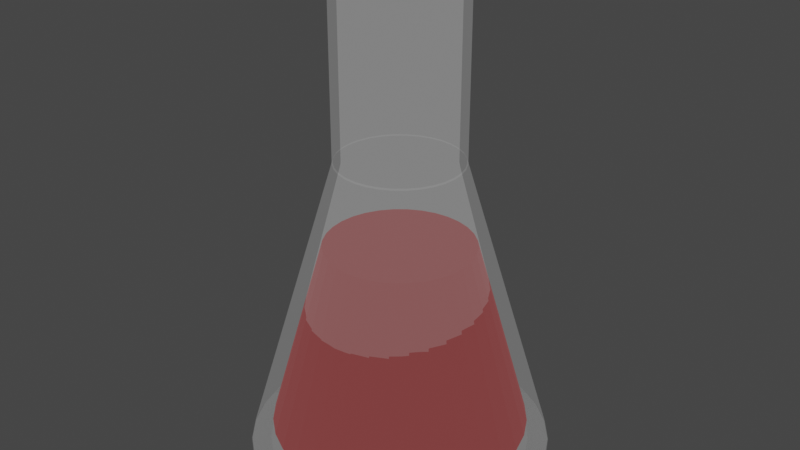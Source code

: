 # Source: blood.blend  (saved by Blender 3.4.6; exported with 4.5.12 LTS)
import bpy
from mathutils import Matrix  # noqa: F401  (used for matrix-valued properties, if any)

bpy.ops.wm.read_factory_settings(use_empty=True)
scene = bpy.context.scene
scene.name = 'Scene'

# ---- collections
col_collection = bpy.data.collections.new('Collection'); scene.collection.children.link(col_collection)

# ---- materials (node trees are filled in below, after node groups)
mat_material_001 = bpy.data.materials.new('Material.001')
mat_material_001.surface_render_method = 'BLENDED'
mat_material_001.blend_method = 'BLEND'
mat_material_001.use_transparent_shadow = False
mat_material_002 = bpy.data.materials.new('Material.002')
mat_material_002.use_transparent_shadow = False

# ---- material node trees
mat_material_001.use_nodes = True; mat_material_001.node_tree.nodes.clear()
_N = mat_material_001.node_tree.nodes; _L = mat_material_001.node_tree.links
n0 = _N.new('ShaderNodeBsdfPrincipled'); n0.name = 'Principled BSDF'; n0.location = (10, 300)
n0.distribution = 'GGX'
n0.subsurface_method = 'RANDOM_WALK_SKIN'
n0.inputs[0].default_value = (0.0, 0.0, 0.0, 1.0)
n0.inputs[2].default_value = 0.0
n0.inputs[3].default_value = 1.45
n0.inputs[4].default_value = 0.03937
n0.inputs[13].default_value = 0.0
n0.inputs[20].default_value = 0.0
n0.inputs[28].default_value = 1.0
n1 = _N.new('ShaderNodeOutputMaterial'); n1.name = 'Material Output'; n1.location = (300, 300)
_L.new(n0.outputs[0], n1.inputs[0])
n1.is_active_output = True
mat_material_002.use_nodes = True; mat_material_002.node_tree.nodes.clear()
_N = mat_material_002.node_tree.nodes; _L = mat_material_002.node_tree.links
n0 = _N.new('ShaderNodeBsdfPrincipled'); n0.name = 'Principled BSDF'; n0.location = (10, 300)
n0.distribution = 'GGX'
n0.subsurface_method = 'RANDOM_WALK_SKIN'
n0.inputs[0].default_value = (0.0, 0.0, 0.0, 1.0)
n0.inputs[3].default_value = 1.45
n0.inputs[27].default_value = (0.1473, 0.0, 0.0, 1.0)
n0.inputs[28].default_value = 1.0
n1 = _N.new('ShaderNodeOutputMaterial'); n1.name = 'Material Output'; n1.location = (300, 300)
_L.new(n0.outputs[0], n1.inputs[0])
n1.is_active_output = True

# ---- world
world_world = bpy.data.worlds.new('World'); scene.world = world_world
world_world.use_nodes = True; world_world.node_tree.nodes.clear()
_N = world_world.node_tree.nodes; _L = world_world.node_tree.links
n0 = _N.new('ShaderNodeOutputWorld'); n0.name = 'World Output'; n0.location = (300, 300)
n1 = _N.new('ShaderNodeBackground'); n1.name = 'Background'; n1.location = (10, 300)
n1.inputs[0].default_value = (0.05088, 0.05088, 0.05088, 1.0)
_L.new(n1.outputs[0], n0.inputs[0])
n0.is_active_output = True
world_world.color = (0.05088, 0.05088, 0.05088)
world_world.use_sun_shadow = False
world_world.sun_shadow_jitter_overblur = 0.0

# ---- meshes
me_cylinder = bpy.data.meshes.new('Cylinder')
me_cylinder.from_pydata([(0.0, 1.0, -1.0), (2.335e-09, 0.41, 0.9928), (0.1951, 0.9808, -1.0), (0.07998, 0.4021, 0.9928), (0.3827, 0.9239, -1.0), (0.1569, 0.3787, 0.9928), (0.5556, 0.8315, -1.0), (0.2278, 0.3409, 0.9928), (0.7071, 0.7071, -1.0), (0.2899, 0.2899, 0.9928), (0.8315, 0.5556, -1.0), (0.3409, 0.2278, 0.9928), (0.9239, 0.3827, -1.0), (0.3787, 0.1569, 0.9928), (0.9808, 0.1951, -1.0), (0.4021, 0.07998, 0.9928), (1.0, 0.0, -1.0), (0.41, 9.342e-09, 0.9928), (0.9808, -0.1951, -1.0), (0.4021, -0.07998, 0.9928), (0.9239, -0.3827, -1.0), (0.3787, -0.1569, 0.9928), (0.8315, -0.5556, -1.0), (0.3409, -0.2278, 0.9928), (0.7071, -0.7071, -1.0), (0.2899, -0.2899, 0.9928), (0.5556, -0.8315, -1.0), (0.2278, -0.3409, 0.9928), (0.3827, -0.9239, -1.0), (0.1569, -0.3787, 0.9928), (0.1951, -0.9808, -1.0), (0.07998, -0.4021, 0.9928), (0.0, -1.0, -1.0), (2.335e-09, -0.41, 0.9928), (-0.1951, -0.9808, -1.0), (-0.07998, -0.4021, 0.9928), (-0.3827, -0.9239, -1.0), (-0.1569, -0.3787, 0.9928), (-0.5556, -0.8315, -1.0), (-0.2278, -0.3409, 0.9928), (-0.7071, -0.7071, -1.0), (-0.2899, -0.2899, 0.9928), (-0.8315, -0.5556, -1.0), (-0.3409, -0.2278, 0.9928), (-0.9239, -0.3827, -1.0), (-0.3787, -0.1569, 0.9928), (-0.9808, -0.1951, -1.0), (-0.4021, -0.07998, 0.9928), (-1.0, 0.0, -1.0), (-0.41, 9.342e-09, 0.9928), (-0.9808, 0.1951, -1.0), (-0.4021, 0.07998, 0.9928), (-0.9239, 0.3827, -1.0), (-0.3787, 0.1569, 0.9928), (-0.8315, 0.5556, -1.0), (-0.3409, 0.2278, 0.9928), (-0.7071, 0.7071, -1.0), (-0.2899, 0.2899, 0.9928), (-0.5556, 0.8315, -1.0), (-0.2278, 0.3409, 0.9928), (-0.3827, 0.9239, -1.0), (-0.1569, 0.3787, 0.9928), (-0.1951, 0.9808, -1.0), (-0.07998, 0.4021, 0.9928), (1.577e-09, 0.8643, -1.0), (0.1697, 0.8476, -1.0), (0.06956, 0.3497, 0.9827), (2.982e-09, 0.3566, 0.9827), (0.3328, 0.7981, -1.0), (0.1365, 0.3294, 0.9827), (0.4832, 0.7177, -1.0), (0.1981, 0.2965, 0.9827), (0.615, 0.6095, -1.0), (0.2521, 0.2521, 0.9827), (0.7232, 0.4777, -1.0), (0.2965, 0.1981, 0.9827), (0.8036, 0.3274, -1.0), (0.3294, 0.1365, 0.9827), (0.853, 0.1642, -1.0), (0.3497, 0.06956, 0.9827), (0.8698, -0.005469, -1.0), (0.3566, 9.441e-09, 0.9827), (0.853, -0.1752, -1.0), (0.3497, -0.06956, 0.9827), (0.8036, -0.3383, -1.0), (0.3294, -0.1365, 0.9827), (0.7232, -0.4887, -1.0), (0.2965, -0.1981, 0.9827), (0.615, -0.6205, -1.0), (0.2521, -0.2521, 0.9827), (0.4832, -0.7286, -1.0), (0.1981, -0.2965, 0.9827), (0.3328, -0.809, -1.0), (0.1365, -0.3294, 0.9827), (0.1697, -0.8585, -1.0), (0.06956, -0.3497, 0.9827), (1.577e-09, -0.8752, -1.0), (2.982e-09, -0.3566, 0.9827), (-0.1697, -0.8585, -1.0), (-0.06956, -0.3497, 0.9827), (-0.3328, -0.809, -1.0), (-0.1365, -0.3294, 0.9827), (-0.4832, -0.7286, -1.0), (-0.1981, -0.2965, 0.9827), (-0.615, -0.6205, -1.0), (-0.2521, -0.2521, 0.9827), (-0.7232, -0.4887, -1.0), (-0.2965, -0.1981, 0.9827), (-0.8036, -0.3383, -1.0), (-0.3294, -0.1365, 0.9827), (-0.853, -0.1752, -1.0), (-0.3497, -0.06956, 0.9827), (-0.8698, -0.005469, -1.0), (-0.3566, 9.441e-09, 0.9827), (-0.853, 0.1642, -1.0), (-0.3497, 0.06956, 0.9827), (-0.8036, 0.3274, -1.0), (-0.3294, 0.1365, 0.9827), (-0.7232, 0.4777, -1.0), (-0.2965, 0.1981, 0.9827), (-0.615, 0.6095, -1.0), (-0.2521, 0.2521, 0.9827), (-0.4832, 0.7177, -1.0), (-0.1981, 0.2965, 0.9827), (-0.3328, 0.7981, -1.0), (-0.1365, 0.3294, 0.9827), (-0.1697, 0.8476, -1.0), (-0.06956, 0.3497, 0.9827), (8.148e-10, 1.004, -1.004), (0.1958, 0.9846, -1.004), (0.07912, 0.3977, 1.004), (-6.854e-09, 0.4055, 1.004), (0.3842, 0.9274, -1.004), (0.1552, 0.3747, 1.004), (0.5577, 0.8347, -1.004), (0.2253, 0.3372, 1.004), (0.7098, 0.7098, -1.004), (0.2868, 0.2868, 1.004), (0.8347, 0.5577, -1.004), (0.3372, 0.2253, 1.004), (0.9274, 0.3842, -1.004), (0.3747, 0.1552, 1.004), (0.9846, 0.1958, -1.004), (0.3977, 0.07912, 1.004), (1.004, 2.003e-09, -1.004), (0.4055, 6.513e-09, 1.004), (0.9846, -0.1958, -1.004), (0.3977, -0.07912, 1.004), (0.9274, -0.3842, -1.004), (0.3747, -0.1552, 1.004), (0.8347, -0.5577, -1.004), (0.3372, -0.2253, 1.004), (0.7098, -0.7098, -1.004), (0.2868, -0.2868, 1.004), (0.5577, -0.8347, -1.004), (0.2253, -0.3372, 1.004), (0.3842, -0.9274, -1.004), (0.1552, -0.3747, 1.004), (0.1958, -0.9846, -1.004), (0.07912, -0.3977, 1.004), (8.148e-10, -1.004, -1.004), (-6.854e-09, -0.4055, 1.004), (-0.1958, -0.9846, -1.004), (-0.07912, -0.3977, 1.004), (-0.3842, -0.9274, -1.004), (-0.1552, -0.3747, 1.004), (-0.5577, -0.8347, -1.004), (-0.2253, -0.3372, 1.004), (-0.7098, -0.7098, -1.004), (-0.2868, -0.2868, 1.004), (-0.8347, -0.5577, -1.004), (-0.3372, -0.2253, 1.004), (-0.9274, -0.3842, -1.004), (-0.3747, -0.1552, 1.004), (-0.9846, -0.1958, -1.004), (-0.3977, -0.07912, 1.004), (-1.004, 2.003e-09, -1.004), (-0.4055, 6.513e-09, 1.004), (-0.9846, 0.1958, -1.004), (-0.3977, 0.07912, 1.004), (-0.9274, 0.3842, -1.004), (-0.3747, 0.1552, 1.004), (-0.8347, 0.5577, -1.004), (-0.3372, 0.2253, 1.004), (-0.7098, 0.7098, -1.004), (-0.2868, 0.2868, 1.004), (-0.5577, 0.8347, -1.004), (-0.2253, 0.3372, 1.004), (-0.3842, 0.9274, -1.004), (-0.1552, 0.3747, 1.004), (-0.1958, 0.9846, -1.004), (-0.07912, 0.3977, 1.004), (0.07998, 0.4021, 2.135), (2.335e-09, 0.41, 2.135), (-0.3409, 0.2278, 2.135), (-0.2965, 0.1981, 2.125), (0.1569, 0.3787, 2.135), (2.982e-09, 0.3566, 2.125), (0.2278, 0.3409, 2.135), (0.06956, 0.3497, 2.125), (0.2899, 0.2899, 2.135), (-0.1569, -0.3787, 2.135), (-0.1365, -0.3294, 2.125), (0.3409, 0.2278, 2.135), (0.3787, 0.1569, 2.135), (0.4021, 0.07998, 2.135), (0.41, 9.342e-09, 2.135), (0.4021, -0.07998, 2.135), (0.3497, -0.06956, 2.125), (0.3787, -0.1569, 2.135), (0.3409, -0.2278, 2.135), (-0.3787, 0.1569, 2.135), (-0.3294, 0.1365, 2.125), (0.2899, -0.2899, 2.135), (-0.07998, -0.4021, 2.135), (-0.06956, -0.3497, 2.125), (0.2278, -0.3409, 2.135), (0.1569, -0.3787, 2.135), (0.3566, 9.441e-09, 2.125), (0.07998, -0.4021, 2.135), (2.335e-09, -0.41, 2.135), (-0.4021, 0.07998, 2.135), (-0.3497, 0.06956, 2.125), (2.982e-09, -0.3566, 2.125), (-0.2278, -0.3409, 2.135), (-0.2899, -0.2899, 2.135), (0.3294, 0.1365, 2.125), (-0.3409, -0.2278, 2.135), (0.3497, 0.06956, 2.125), (-0.3787, -0.1569, 2.135), (-0.4021, -0.07998, 2.135), (-0.41, 9.342e-09, 2.135), (-0.3497, -0.06956, 2.125), (-0.3566, 9.441e-09, 2.125), (-0.2899, 0.2899, 2.135), (0.1365, -0.3294, 2.125), (-0.2278, 0.3409, 2.135), (0.06956, -0.3497, 2.125), (-0.1569, 0.3787, 2.135), (-0.07998, 0.4021, 2.135), (0.1365, 0.3294, 2.125), (0.1981, 0.2965, 2.125), (0.2521, 0.2521, 2.125), (0.2965, 0.1981, 2.125), (0.3294, -0.1365, 2.125), (0.2965, -0.1981, 2.125), (0.2521, -0.2521, 2.125), (0.1981, -0.2965, 2.125), (-0.1981, -0.2965, 2.125), (-0.2521, -0.2521, 2.125), (-0.2965, -0.1981, 2.125), (-0.3294, -0.1365, 2.125), (-0.2521, 0.2521, 2.125), (-0.1981, 0.2965, 2.125), (-0.1365, 0.3294, 2.125), (-0.06956, 0.3497, 2.125)], [], [(17, 206, 207, 19), (22, 86, 84, 20), (71, 241, 240, 69), (4, 68, 65, 2), (123, 253, 252, 121), (56, 120, 118, 54), (51, 221, 211, 53), (38, 102, 100, 36), (20, 84, 82, 18), (105, 249, 248, 103), (33, 220, 214, 35), (87, 245, 244, 85), (54, 118, 116, 52), (2, 65, 64, 0), (15, 205, 206, 17), (36, 100, 98, 34), (18, 82, 80, 16), (69, 240, 199, 66), (121, 252, 195, 119), (52, 116, 114, 50), (49, 231, 221, 51), (34, 98, 96, 32), (16, 80, 78, 14), (103, 248, 202, 101), (31, 219, 220, 33), (50, 114, 112, 48), (85, 244, 208, 83), (32, 96, 94, 30), (14, 78, 76, 12), (13, 204, 205, 15), (119, 195, 212, 117), (48, 112, 110, 46), (0, 2, 4, 6, 8, 10, 12, 14, 16, 18, 20, 22, 24, 26, 28, 30, 32, 34, 36, 38, 40, 42, 44, 46, 48, 50, 52, 54, 56, 58, 60, 62), (64, 67, 66, 65), (65, 66, 69, 68), (68, 69, 71, 70), (70, 71, 73, 72), (72, 73, 75, 74), (74, 75, 77, 76), (76, 77, 79, 78), (78, 79, 81, 80), (80, 81, 83, 82), (82, 83, 85, 84), (84, 85, 87, 86), (86, 87, 89, 88), (88, 89, 91, 90), (90, 91, 93, 92), (92, 93, 95, 94), (94, 95, 97, 96), (96, 97, 99, 98), (98, 99, 101, 100), (100, 101, 103, 102), (102, 103, 105, 104), (104, 105, 107, 106), (106, 107, 109, 108), (108, 109, 111, 110), (110, 111, 113, 112), (112, 113, 115, 114), (114, 115, 117, 116), (116, 117, 119, 118), (118, 119, 121, 120), (120, 121, 123, 122), (122, 123, 125, 124), (124, 125, 127, 126), (126, 127, 67, 64), (40, 104, 102, 38), (47, 230, 231, 49), (58, 122, 120, 56), (66, 199, 197, 67), (6, 70, 68, 4), (101, 202, 215, 99), (24, 88, 86, 22), (29, 217, 219, 31), (42, 106, 104, 40), (83, 208, 218, 81), (60, 124, 122, 58), (11, 203, 204, 13), (8, 72, 70, 6), (63, 239, 193, 1), (26, 90, 88, 24), (117, 212, 222, 115), (44, 108, 106, 42), (45, 229, 230, 47), (62, 126, 124, 60), (99, 215, 223, 97), (10, 74, 72, 8), (27, 216, 217, 29), (28, 92, 90, 26), (81, 218, 228, 79), (46, 110, 108, 44), (9, 200, 203, 11), (0, 64, 126, 62), (61, 238, 239, 63), (12, 76, 74, 10), (115, 222, 233, 113), (30, 94, 92, 28), (43, 227, 229, 45), (128, 131, 130, 129), (129, 130, 133, 132), (132, 133, 135, 134), (134, 135, 137, 136), (136, 137, 139, 138), (138, 139, 141, 140), (140, 141, 143, 142), (142, 143, 145, 144), (144, 145, 147, 146), (146, 147, 149, 148), (148, 149, 151, 150), (150, 151, 153, 152), (152, 153, 155, 154), (154, 155, 157, 156), (156, 157, 159, 158), (158, 159, 161, 160), (160, 161, 163, 162), (162, 163, 165, 164), (164, 165, 167, 166), (166, 167, 169, 168), (168, 169, 171, 170), (170, 171, 173, 172), (172, 173, 175, 174), (174, 175, 177, 176), (176, 177, 179, 178), (178, 179, 181, 180), (180, 181, 183, 182), (182, 183, 185, 184), (184, 185, 187, 186), (186, 187, 189, 188), (188, 189, 191, 190), (190, 191, 131, 128), (192, 199, 240, 196), (194, 195, 252, 234), (201, 202, 248, 224), (207, 208, 244, 209), (211, 212, 195, 194), (193, 197, 199, 192), (214, 215, 202, 201), (206, 218, 208, 207), (221, 222, 212, 211), (220, 223, 215, 214), (205, 228, 218, 206), (231, 233, 222, 221), (219, 237, 223, 220), (204, 226, 228, 205), (230, 232, 233, 231), (217, 235, 237, 219), (209, 244, 245, 210), (224, 248, 249, 225), (234, 252, 253, 236), (196, 240, 241, 198), (210, 245, 246, 213), (225, 249, 250, 227), (236, 253, 254, 238), (198, 241, 242, 200), (213, 246, 247, 216), (227, 250, 251, 229), (238, 254, 255, 239), (200, 242, 243, 203), (216, 247, 235, 217), (229, 251, 232, 230), (239, 255, 197, 193), (203, 243, 226, 204), (89, 246, 245, 87), (35, 214, 201, 37), (107, 250, 249, 105), (1, 193, 192, 3), (53, 211, 194, 55), (125, 254, 253, 123), (73, 242, 241, 71), (19, 207, 209, 21), (91, 247, 246, 89), (37, 201, 224, 39), (109, 251, 250, 107), (55, 194, 234, 57), (127, 255, 254, 125), (3, 192, 196, 5), (75, 243, 242, 73), (21, 209, 210, 23), (93, 235, 247, 91), (39, 224, 225, 41), (111, 232, 251, 109), (57, 234, 236, 59), (67, 197, 255, 127), (5, 196, 198, 7), (77, 226, 243, 75), (23, 210, 213, 25), (95, 237, 235, 93), (41, 225, 227, 43), (113, 233, 232, 111), (59, 236, 238, 61), (7, 198, 200, 9), (79, 228, 226, 77), (25, 213, 216, 27), (97, 223, 237, 95)])
_uv = me_cylinder.uv_layers.new(name='UVMap')
_uv.uv.foreach_set('vector', [0.0, 0.0, 0.0, 0.0, 0.0, 0.0, 0.0, 0.0, 0.9496, 0.1167, 0.9496, 0.1167, 0.9717, 0.1582, 0.9717, 0.1582, 0.9062, 1.0, 0.9062, 1.0, 0.9375, 1.0, 0.9375, 1.0, 0.8418, 0.4717, 0.8418, 0.4717, 0.7968, 0.4854, 0.7968, 0.4854, 0.09375, 1.0, 0.09375, 1.0, 0.125, 1.0, 0.125, 1.0, 0.5803, 0.4197, 0.5803, 0.4197, 0.5504, 0.3833, 0.5504, 0.3833, 0.0, 0.0, 0.0, 0.0, 0.0, 0.0, 0.0, 0.0, 0.6167, 0.05045, 0.6167, 0.05045, 0.6582, 0.02827, 0.6582, 0.02827, 0.9717, 0.1582, 0.9717, 0.1582, 0.9854, 0.2032, 0.9854, 0.2032, 0.375, 1.0, 0.375, 1.0, 0.4062, 1.0, 0.4062, 1.0, 0.0, 0.0, 0.0, 0.0, 0.0, 0.0, 0.0, 0.0, 0.6562, 1.0, 0.6562, 1.0, 0.6875, 1.0, 0.6875, 1.0, 0.5504, 0.3833, 0.5504, 0.3833, 0.5283, 0.3418, 0.5283, 0.3418, 0.7968, 0.4854, 0.7968, 0.4854, 0.75, 0.49, 0.75, 0.49, 0.0, 0.0, 0.0, 0.0, 0.0, 0.0, 0.0, 0.0, 0.6582, 0.02827, 0.6582, 0.02827, 0.7032, 0.01461, 0.7032, 0.01461, 0.9854, 0.2032, 0.9854, 0.2032, 0.99, 0.25, 0.99, 0.25, 0.9375, 1.0, 0.9375, 1.0, 0.9688, 1.0, 0.9688, 1.0, 0.125, 1.0, 0.125, 1.0, 0.1562, 1.0, 0.1562, 1.0, 0.5283, 0.3418, 0.5283, 0.3418, 0.5146, 0.2968, 0.5146, 0.2968, 0.0, 0.0, 0.0, 0.0, 0.0, 0.0, 0.0, 0.0, 0.7032, 0.01461, 0.7032, 0.01461, 0.75, 0.01, 0.75, 0.01, 0.99, 0.25, 0.99, 0.25, 0.9854, 0.2968, 0.9854, 0.2968, 0.4062, 1.0, 0.4062, 1.0, 0.4375, 1.0, 0.4375, 1.0, 0.0, 0.0, 0.0, 0.0, 0.0, 0.0, 0.0, 0.0, 0.5146, 0.2968, 0.5146, 0.2968, 0.51, 0.25, 0.51, 0.25, 0.6875, 1.0, 0.6875, 1.0, 0.7188, 1.0, 0.7188, 1.0, 0.75, 0.01, 0.75, 0.01, 0.7968, 0.01461, 0.7968, 0.01461, 0.9854, 0.2968, 0.9854, 0.2968, 0.9717, 0.3418, 0.9717, 0.3418, 0.0, 0.0, 0.0, 0.0, 0.0, 0.0, 0.0, 0.0, 0.1562, 1.0, 0.1562, 1.0, 0.1875, 1.0, 0.1875, 1.0, 0.51, 0.25, 0.51, 0.25, 0.5146, 0.2032, 0.5146, 0.2032, 0.75, 0.49, 0.7968, 0.4854, 0.8418, 0.4717, 0.8833, 0.4496, 0.9197, 0.4197, 0.9496, 0.3833, 0.9717, 0.3418, 0.9854, 0.2968, 0.99, 0.25, 0.9854, 0.2032, 0.9717, 0.1582, 0.9496, 0.1167, 0.9197, 0.08029, 0.8833, 0.05045, 0.8418, 0.02827, 0.7968, 0.01461, 0.75, 0.01, 0.7032, 0.01461, 0.6582, 0.02827, 0.6167, 0.05045, 0.5803, 0.08029, 0.5504, 0.1167, 0.5283, 0.1582, 0.5146, 0.2032, 0.51, 0.25, 0.5146, 0.2968, 0.5283, 0.3418, 0.5504, 0.3833, 0.5803, 0.4197, 0.6167, 0.4496, 0.6582, 0.4717, 0.7032, 0.4854, 1.0, 0.5, 1.0, 1.0, 0.9688, 1.0, 0.9688, 0.5, 0.9688, 0.5, 0.9688, 1.0, 0.9375, 1.0, 0.9375, 0.5, 0.9375, 0.5, 0.9375, 1.0, 0.9062, 1.0, 0.9062, 0.5, 0.9062, 0.5, 0.9062, 1.0, 0.875, 1.0, 0.875, 0.5, 0.875, 0.5, 0.875, 1.0, 0.8438, 1.0, 0.8438, 0.5, 0.8438, 0.5, 0.8438, 1.0, 0.8125, 1.0, 0.8125, 0.5, 0.8125, 0.5, 0.8125, 1.0, 0.7812, 1.0, 0.7812, 0.5, 0.7812, 0.5, 0.7812, 1.0, 0.75, 1.0, 0.75, 0.5, 0.75, 0.5, 0.75, 1.0, 0.7188, 1.0, 0.7188, 0.5, 0.7188, 0.5, 0.7188, 1.0, 0.6875, 1.0, 0.6875, 0.5, 0.6875, 0.5, 0.6875, 1.0, 0.6562, 1.0, 0.6562, 0.5, 0.6562, 0.5, 0.6562, 1.0, 0.625, 1.0, 0.625, 0.5, 0.625, 0.5, 0.625, 1.0, 0.5938, 1.0, 0.5938, 0.5, 0.5938, 0.5, 0.5938, 1.0, 0.5625, 1.0, 0.5625, 0.5, 0.5625, 0.5, 0.5625, 1.0, 0.5312, 1.0, 0.5312, 0.5, 0.5312, 0.5, 0.5312, 1.0, 0.5, 1.0, 0.5, 0.5, 0.5, 0.5, 0.5, 1.0, 0.4688, 1.0, 0.4688, 0.5, 0.4688, 0.5, 0.4688, 1.0, 0.4375, 1.0, 0.4375, 0.5, 0.4375, 0.5, 0.4375, 1.0, 0.4062, 1.0, 0.4062, 0.5, 0.4062, 0.5, 0.4062, 1.0, 0.375, 1.0, 0.375, 0.5, 0.375, 0.5, 0.375, 1.0, 0.3438, 1.0, 0.3438, 0.5, 0.3438, 0.5, 0.3438, 1.0, 0.3125, 1.0, 0.3125, 0.5, 0.3125, 0.5, 0.3125, 1.0, 0.2812, 1.0, 0.2812, 0.5, 0.2812, 0.5, 0.2812, 1.0, 0.25, 1.0, 0.25, 0.5, 0.25, 0.5, 0.25, 1.0, 0.2188, 1.0, 0.2188, 0.5, 0.2188, 0.5, 0.2188, 1.0, 0.1875, 1.0, 0.1875, 0.5, 0.1875, 0.5, 0.1875, 1.0, 0.1562, 1.0, 0.1562, 0.5, 0.1562, 0.5, 0.1562, 1.0, 0.125, 1.0, 0.125, 0.5, 0.125, 0.5, 0.125, 1.0, 0.09375, 1.0, 0.09375, 0.5, 0.09375, 0.5, 0.09375, 1.0, 0.0625, 1.0, 0.0625, 0.5, 0.0625, 0.5, 0.0625, 1.0, 0.03125, 1.0, 0.03125, 0.5, 0.03125, 0.5, 0.03125, 1.0, 0.0, 1.0, 0.0, 0.5, 0.5803, 0.08029, 0.5803, 0.08029, 0.6167, 0.05045, 0.6167, 0.05045, 0.0, 0.0, 0.0, 0.0, 0.0, 0.0, 0.0, 0.0, 0.6167, 0.4496, 0.6167, 0.4496, 0.5803, 0.4197, 0.5803, 0.4197, 0.9688, 1.0, 0.9688, 1.0, 1.0, 1.0, 1.0, 1.0, 0.8833, 0.4496, 0.8833, 0.4496, 0.8418, 0.4717, 0.8418, 0.4717, 0.4375, 1.0, 0.4375, 1.0, 0.4688, 1.0, 0.4688, 1.0, 0.9197, 0.08029, 0.9197, 0.08029, 0.9496, 0.1167, 0.9496, 0.1167, 0.0, 0.0, 0.0, 0.0, 0.0, 0.0, 0.0, 0.0, 0.5504, 0.1167, 0.5504, 0.1167, 0.5803, 0.08029, 0.5803, 0.08029, 0.7188, 1.0, 0.7188, 1.0, 0.75, 1.0, 0.75, 1.0, 0.6582, 0.4717, 0.6582, 0.4717, 0.6167, 0.4496, 0.6167, 0.4496, 0.0, 0.0, 0.0, 0.0, 0.0, 0.0, 0.0, 0.0, 0.9197, 0.4197, 0.9197, 0.4197, 0.8833, 0.4496, 0.8833, 0.4496, 0.0, 0.0, 0.0, 0.0, 0.0, 0.0, 0.0, 0.0, 0.8833, 0.05045, 0.8833, 0.05045, 0.9197, 0.08029, 0.9197, 0.08029, 0.1875, 1.0, 0.1875, 1.0, 0.2188, 1.0, 0.2188, 1.0, 0.5283, 0.1582, 0.5283, 0.1582, 0.5504, 0.1167, 0.5504, 0.1167, 0.0, 0.0, 0.0, 0.0, 0.0, 0.0, 0.0, 0.0, 0.7032, 0.4854, 0.7032, 0.4854, 0.6582, 0.4717, 0.6582, 0.4717, 0.4688, 1.0, 0.4688, 1.0, 0.5, 1.0, 0.5, 1.0, 0.9496, 0.3833, 0.9496, 0.3833, 0.9197, 0.4197, 0.9197, 0.4197, 0.0, 0.0, 0.0, 0.0, 0.0, 0.0, 0.0, 0.0, 0.8418, 0.02827, 0.8418, 0.02827, 0.8833, 0.05045, 0.8833, 0.05045, 0.75, 1.0, 0.75, 1.0, 0.7812, 1.0, 0.7812, 1.0, 0.5146, 0.2032, 0.5146, 0.2032, 0.5283, 0.1582, 0.5283, 0.1582, 0.0, 0.0, 0.0, 0.0, 0.0, 0.0, 0.0, 0.0, 0.75, 0.49, 0.75, 0.49, 0.7032, 0.4854, 0.7032, 0.4854, 0.0, 0.0, 0.0, 0.0, 0.0, 0.0, 0.0, 0.0, 0.9717, 0.3418, 0.9717, 0.3418, 0.9496, 0.3833, 0.9496, 0.3833, 0.2188, 1.0, 0.2188, 1.0, 0.25, 1.0, 0.25, 1.0, 0.7968, 0.01461, 0.7968, 0.01461, 0.8418, 0.02827, 0.8418, 0.02827, 0.0, 0.0, 0.0, 0.0, 0.0, 0.0, 0.0, 0.0, 1.0, 0.5, 1.0, 1.0, 0.9688, 1.0, 0.9688, 0.5, 0.9688, 0.5, 0.9688, 1.0, 0.9375, 1.0, 0.9375, 0.5, 0.9375, 0.5, 0.9375, 1.0, 0.9062, 1.0, 0.9062, 0.5, 0.9062, 0.5, 0.9062, 1.0, 0.875, 1.0, 0.875, 0.5, 0.875, 0.5, 0.875, 1.0, 0.8438, 1.0, 0.8438, 0.5, 0.8438, 0.5, 0.8438, 1.0, 0.8125, 1.0, 0.8125, 0.5, 0.8125, 0.5, 0.8125, 1.0, 0.7812, 1.0, 0.7812, 0.5, 0.7812, 0.5, 0.7812, 1.0, 0.75, 1.0, 0.75, 0.5, 0.75, 0.5, 0.75, 1.0, 0.7188, 1.0, 0.7188, 0.5, 0.7188, 0.5, 0.7188, 1.0, 0.6875, 1.0, 0.6875, 0.5, 0.6875, 0.5, 0.6875, 1.0, 0.6562, 1.0, 0.6562, 0.5, 0.6562, 0.5, 0.6562, 1.0, 0.625, 1.0, 0.625, 0.5, 0.625, 0.5, 0.625, 1.0, 0.5938, 1.0, 0.5938, 0.5, 0.5938, 0.5, 0.5938, 1.0, 0.5625, 1.0, 0.5625, 0.5, 0.5625, 0.5, 0.5625, 1.0, 0.5312, 1.0, 0.5312, 0.5, 0.5312, 0.5, 0.5312, 1.0, 0.5, 1.0, 0.5, 0.5, 0.5, 0.5, 0.5, 1.0, 0.4688, 1.0, 0.4688, 0.5, 0.4688, 0.5, 0.4688, 1.0, 0.4375, 1.0, 0.4375, 0.5, 0.4375, 0.5, 0.4375, 1.0, 0.4062, 1.0, 0.4062, 0.5, 0.4062, 0.5, 0.4062, 1.0, 0.375, 1.0, 0.375, 0.5, 0.375, 0.5, 0.375, 1.0, 0.3438, 1.0, 0.3438, 0.5, 0.3438, 0.5, 0.3438, 1.0, 0.3125, 1.0, 0.3125, 0.5, 0.3125, 0.5, 0.3125, 1.0, 0.2812, 1.0, 0.2812, 0.5, 0.2812, 0.5, 0.2812, 1.0, 0.25, 1.0, 0.25, 0.5, 0.25, 0.5, 0.25, 1.0, 0.2188, 1.0, 0.2188, 0.5, 0.2188, 0.5, 0.2188, 1.0, 0.1875, 1.0, 0.1875, 0.5, 0.1875, 0.5, 0.1875, 1.0, 0.1562, 1.0, 0.1562, 0.5, 0.1562, 0.5, 0.1562, 1.0, 0.125, 1.0, 0.125, 0.5, 0.125, 0.5, 0.125, 1.0, 0.09375, 1.0, 0.09375, 0.5, 0.09375, 0.5, 0.09375, 1.0, 0.0625, 1.0, 0.0625, 0.5, 0.0625, 0.5, 0.0625, 1.0, 0.03125, 1.0, 0.03125, 0.5, 0.03125, 0.5, 0.03125, 1.0, 0.0, 1.0, 0.0, 0.5, 0.0, 0.0, 0.0, 0.0, 0.0, 0.0, 0.0, 0.0, 0.0, 0.0, 0.0, 0.0, 0.0, 0.0, 0.0, 0.0, 0.0, 0.0, 0.0, 0.0, 0.0, 0.0, 0.0, 0.0, 0.0, 0.0, 0.0, 0.0, 0.0, 0.0, 0.0, 0.0, 0.0, 0.0, 0.0, 0.0, 0.0, 0.0, 0.0, 0.0, 0.0, 0.0, 0.0, 0.0, 0.0, 0.0, 0.0, 0.0, 0.0, 0.0, 0.0, 0.0, 0.0, 0.0, 0.0, 0.0, 0.0, 0.0, 0.0, 0.0, 0.0, 0.0, 0.0, 0.0, 0.0, 0.0, 0.0, 0.0, 0.0, 0.0, 0.0, 0.0, 0.0, 0.0, 0.0, 0.0, 0.0, 0.0, 0.0, 0.0, 0.0, 0.0, 0.0, 0.0, 0.0, 0.0, 0.0, 0.0, 0.0, 0.0, 0.0, 0.0, 0.0, 0.0, 0.0, 0.0, 0.0, 0.0, 0.0, 0.0, 0.0, 0.0, 0.0, 0.0, 0.0, 0.0, 0.0, 0.0, 0.0, 0.0, 0.0, 0.0, 0.0, 0.0, 0.0, 0.0, 0.0, 0.0, 0.0, 0.0, 0.0, 0.0, 0.0, 0.0, 0.0, 0.0, 0.0, 0.0, 0.0, 0.0, 0.0, 0.0, 0.0, 0.0, 0.0, 0.0, 0.0, 0.0, 0.0, 0.0, 0.0, 0.0, 0.0, 0.0, 0.0, 0.0, 0.0, 0.0, 0.0, 0.0, 0.0, 0.0, 0.0, 0.0, 0.0, 0.0, 0.0, 0.0, 0.0, 0.0, 0.0, 0.0, 0.0, 0.0, 0.0, 0.0, 0.0, 0.0, 0.0, 0.0, 0.0, 0.0, 0.0, 0.0, 0.0, 0.0, 0.0, 0.0, 0.0, 0.0, 0.0, 0.0, 0.0, 0.0, 0.0, 0.0, 0.0, 0.0, 0.0, 0.0, 0.0, 0.0, 0.0, 0.0, 0.0, 0.0, 0.0, 0.0, 0.0, 0.0, 0.0, 0.0, 0.0, 0.0, 0.0, 0.0, 0.0, 0.0, 0.0, 0.0, 0.0, 0.0, 0.0, 0.0, 0.0, 0.0, 0.0, 0.0, 0.0, 0.0, 0.0, 0.0, 0.0, 0.0, 0.0, 0.0, 0.0, 0.0, 0.0, 0.0, 0.0, 0.0, 0.0, 0.0, 0.0, 0.0, 0.0, 0.0, 0.0, 0.0, 0.0, 0.0, 0.0, 0.0, 0.0, 0.0, 0.0, 0.0, 0.0, 0.0, 0.0, 0.0, 0.0, 0.0, 0.0, 0.0, 0.625, 1.0, 0.625, 1.0, 0.6562, 1.0, 0.6562, 1.0, 0.0, 0.0, 0.0, 0.0, 0.0, 0.0, 0.0, 0.0, 0.3438, 1.0, 0.3438, 1.0, 0.375, 1.0, 0.375, 1.0, 0.0, 0.0, 0.0, 0.0, 0.0, 0.0, 0.0, 0.0, 0.0, 0.0, 0.0, 0.0, 0.0, 0.0, 0.0, 0.0, 0.0625, 1.0, 0.0625, 1.0, 0.09375, 1.0, 0.09375, 1.0, 0.875, 1.0, 0.875, 1.0, 0.9062, 1.0, 0.9062, 1.0, 0.0, 0.0, 0.0, 0.0, 0.0, 0.0, 0.0, 0.0, 0.5938, 1.0, 0.5938, 1.0, 0.625, 1.0, 0.625, 1.0, 0.0, 0.0, 0.0, 0.0, 0.0, 0.0, 0.0, 0.0, 0.3125, 1.0, 0.3125, 1.0, 0.3438, 1.0, 0.3438, 1.0, 0.0, 0.0, 0.0, 0.0, 0.0, 0.0, 0.0, 0.0, 0.03125, 1.0, 0.03125, 1.0, 0.0625, 1.0, 0.0625, 1.0, 0.0, 0.0, 0.0, 0.0, 0.0, 0.0, 0.0, 0.0, 0.8438, 1.0, 0.8438, 1.0, 0.875, 1.0, 0.875, 1.0, 0.0, 0.0, 0.0, 0.0, 0.0, 0.0, 0.0, 0.0, 0.5625, 1.0, 0.5625, 1.0, 0.5938, 1.0, 0.5938, 1.0, 0.0, 0.0, 0.0, 0.0, 0.0, 0.0, 0.0, 0.0, 0.2812, 1.0, 0.2812, 1.0, 0.3125, 1.0, 0.3125, 1.0, 0.0, 0.0, 0.0, 0.0, 0.0, 0.0, 0.0, 0.0, 0.0, 1.0, 0.0, 1.0, 0.03125, 1.0, 0.03125, 1.0, 0.0, 0.0, 0.0, 0.0, 0.0, 0.0, 0.0, 0.0, 0.8125, 1.0, 0.8125, 1.0, 0.8438, 1.0, 0.8438, 1.0, 0.0, 0.0, 0.0, 0.0, 0.0, 0.0, 0.0, 0.0, 0.5312, 1.0, 0.5312, 1.0, 0.5625, 1.0, 0.5625, 1.0, 0.0, 0.0, 0.0, 0.0, 0.0, 0.0, 0.0, 0.0, 0.25, 1.0, 0.25, 1.0, 0.2812, 1.0, 0.2812, 1.0, 0.0, 0.0, 0.0, 0.0, 0.0, 0.0, 0.0, 0.0, 0.0, 0.0, 0.0, 0.0, 0.0, 0.0, 0.0, 0.0, 0.7812, 1.0, 0.7812, 1.0, 0.8125, 1.0, 0.8125, 1.0, 0.0, 0.0, 0.0, 0.0, 0.0, 0.0, 0.0, 0.0, 0.5, 1.0, 0.5, 1.0, 0.5312, 1.0, 0.5312, 1.0])
me_cylinder.materials.append(mat_material_001)
me_cylinder.update()
me_cylinder_001 = bpy.data.meshes.new('Cylinder.001')
me_cylinder_001.from_pydata([(2.173e-09, 0.8536, -0.8536), (-8.483e-09, 0.4912, 0.4325), (0.1665, 0.8372, -0.8536), (0.09583, 0.4818, 0.4325), (0.3267, 0.7886, -0.8536), (0.188, 0.4538, 0.4325), (0.4742, 0.7097, -0.8536), (0.2729, 0.4084, 0.4325), (0.6036, 0.6036, -0.8536), (0.3474, 0.3474, 0.4325), (0.7097, 0.4742, -0.8536), (0.4084, 0.2729, 0.4325), (0.7886, 0.3267, -0.8536), (0.4538, 0.188, 0.4325), (0.8372, 0.1665, -0.8536), (0.4818, 0.09583, 0.4325), (0.8536, 1.334e-10, -0.8536), (0.4912, 8.321e-10, 0.4325), (0.8372, -0.1665, -0.8536), (0.4818, -0.09583, 0.4325), (0.7886, -0.3267, -0.8536), (0.4538, -0.188, 0.4325), (0.7097, -0.4742, -0.8536), (0.4084, -0.2729, 0.4325), (0.6036, -0.6036, -0.8536), (0.3474, -0.3474, 0.4325), (0.4742, -0.7097, -0.8536), (0.2729, -0.4084, 0.4325), (0.3267, -0.7886, -0.8536), (0.188, -0.4538, 0.4325), (0.1665, -0.8372, -0.8536), (0.09583, -0.4818, 0.4325), (2.173e-09, -0.8536, -0.8536), (-8.483e-09, -0.4912, 0.4325), (-0.1665, -0.8372, -0.8536), (-0.09583, -0.4818, 0.4325), (-0.3267, -0.7886, -0.8536), (-0.188, -0.4538, 0.4325), (-0.4742, -0.7097, -0.8536), (-0.2729, -0.4084, 0.4325), (-0.6036, -0.6036, -0.8536), (-0.3474, -0.3474, 0.4325), (-0.7097, -0.4742, -0.8536), (-0.4084, -0.2729, 0.4325), (-0.7886, -0.3267, -0.8536), (-0.4538, -0.188, 0.4325), (-0.8372, -0.1665, -0.8536), (-0.4818, -0.09583, 0.4325), (-0.8536, 1.334e-10, -0.8536), (-0.4912, 8.321e-10, 0.4325), (-0.8372, 0.1665, -0.8536), (-0.4818, 0.09583, 0.4325), (-0.7886, 0.3267, -0.8536), (-0.4538, 0.188, 0.4325), (-0.7097, 0.4742, -0.8536), (-0.4084, 0.2729, 0.4325), (-0.6036, 0.6036, -0.8536), (-0.3474, 0.3474, 0.4325), (-0.4742, 0.7097, -0.8536), (-0.2729, 0.4084, 0.4325), (-0.3267, 0.7886, -0.8536), (-0.188, 0.4538, 0.4325), (-0.1665, 0.8372, -0.8536), (-0.09583, 0.4818, 0.4325)], [], [(0, 1, 3, 2), (2, 3, 5, 4), (4, 5, 7, 6), (6, 7, 9, 8), (8, 9, 11, 10), (10, 11, 13, 12), (12, 13, 15, 14), (14, 15, 17, 16), (16, 17, 19, 18), (18, 19, 21, 20), (20, 21, 23, 22), (22, 23, 25, 24), (24, 25, 27, 26), (26, 27, 29, 28), (28, 29, 31, 30), (30, 31, 33, 32), (32, 33, 35, 34), (34, 35, 37, 36), (36, 37, 39, 38), (38, 39, 41, 40), (40, 41, 43, 42), (42, 43, 45, 44), (44, 45, 47, 46), (46, 47, 49, 48), (48, 49, 51, 50), (50, 51, 53, 52), (52, 53, 55, 54), (54, 55, 57, 56), (56, 57, 59, 58), (58, 59, 61, 60), (3, 1, 63, 61, 59, 57, 55, 53, 51, 49, 47, 45, 43, 41, 39, 37, 35, 33, 31, 29, 27, 25, 23, 21, 19, 17, 15, 13, 11, 9, 7, 5), (60, 61, 63, 62), (62, 63, 1, 0), (0, 2, 4, 6, 8, 10, 12, 14, 16, 18, 20, 22, 24, 26, 28, 30, 32, 34, 36, 38, 40, 42, 44, 46, 48, 50, 52, 54, 56, 58, 60, 62)])
_uv = me_cylinder_001.uv_layers.new(name='UVMap')
_uv.uv.foreach_set('vector', [1.0, 0.5, 1.0, 1.0, 0.9688, 1.0, 0.9688, 0.5, 0.9688, 0.5, 0.9688, 1.0, 0.9375, 1.0, 0.9375, 0.5, 0.9375, 0.5, 0.9375, 1.0, 0.9062, 1.0, 0.9062, 0.5, 0.9062, 0.5, 0.9062, 1.0, 0.875, 1.0, 0.875, 0.5, 0.875, 0.5, 0.875, 1.0, 0.8438, 1.0, 0.8438, 0.5, 0.8438, 0.5, 0.8438, 1.0, 0.8125, 1.0, 0.8125, 0.5, 0.8125, 0.5, 0.8125, 1.0, 0.7812, 1.0, 0.7812, 0.5, 0.7812, 0.5, 0.7812, 1.0, 0.75, 1.0, 0.75, 0.5, 0.75, 0.5, 0.75, 1.0, 0.7188, 1.0, 0.7188, 0.5, 0.7188, 0.5, 0.7188, 1.0, 0.6875, 1.0, 0.6875, 0.5, 0.6875, 0.5, 0.6875, 1.0, 0.6562, 1.0, 0.6562, 0.5, 0.6562, 0.5, 0.6562, 1.0, 0.625, 1.0, 0.625, 0.5, 0.625, 0.5, 0.625, 1.0, 0.5938, 1.0, 0.5938, 0.5, 0.5938, 0.5, 0.5938, 1.0, 0.5625, 1.0, 0.5625, 0.5, 0.5625, 0.5, 0.5625, 1.0, 0.5312, 1.0, 0.5312, 0.5, 0.5312, 0.5, 0.5312, 1.0, 0.5, 1.0, 0.5, 0.5, 0.5, 0.5, 0.5, 1.0, 0.4688, 1.0, 0.4688, 0.5, 0.4688, 0.5, 0.4688, 1.0, 0.4375, 1.0, 0.4375, 0.5, 0.4375, 0.5, 0.4375, 1.0, 0.4062, 1.0, 0.4062, 0.5, 0.4062, 0.5, 0.4062, 1.0, 0.375, 1.0, 0.375, 0.5, 0.375, 0.5, 0.375, 1.0, 0.3438, 1.0, 0.3438, 0.5, 0.3438, 0.5, 0.3438, 1.0, 0.3125, 1.0, 0.3125, 0.5, 0.3125, 0.5, 0.3125, 1.0, 0.2812, 1.0, 0.2812, 0.5, 0.2812, 0.5, 0.2812, 1.0, 0.25, 1.0, 0.25, 0.5, 0.25, 0.5, 0.25, 1.0, 0.2188, 1.0, 0.2188, 0.5, 0.2188, 0.5, 0.2188, 1.0, 0.1875, 1.0, 0.1875, 0.5, 0.1875, 0.5, 0.1875, 1.0, 0.1562, 1.0, 0.1562, 0.5, 0.1562, 0.5, 0.1562, 1.0, 0.125, 1.0, 0.125, 0.5, 0.125, 0.5, 0.125, 1.0, 0.09375, 1.0, 0.09375, 0.5, 0.09375, 0.5, 0.09375, 1.0, 0.0625, 1.0, 0.0625, 0.5, 0.2968, 0.4854, 0.25, 0.49, 0.2032, 0.4854, 0.1582, 0.4717, 0.1167, 0.4496, 0.08029, 0.4197, 0.05045, 0.3833, 0.02827, 0.3418, 0.01461, 0.2968, 0.01, 0.25, 0.01461, 0.2032, 0.02827, 0.1582, 0.05045, 0.1167, 0.08029, 0.08029, 0.1167, 0.05045, 0.1582, 0.02827, 0.2032, 0.01461, 0.25, 0.01, 0.2968, 0.01461, 0.3418, 0.02827, 0.3833, 0.05045, 0.4197, 0.08029, 0.4496, 0.1167, 0.4717, 0.1582, 0.4854, 0.2032, 0.49, 0.25, 0.4854, 0.2968, 0.4717, 0.3418, 0.4496, 0.3833, 0.4197, 0.4197, 0.3833, 0.4496, 0.3418, 0.4717, 0.0625, 0.5, 0.0625, 1.0, 0.03125, 1.0, 0.03125, 0.5, 0.03125, 0.5, 0.03125, 1.0, 0.0, 1.0, 0.0, 0.5, 0.75, 0.49, 0.7968, 0.4854, 0.8418, 0.4717, 0.8833, 0.4496, 0.9197, 0.4197, 0.9496, 0.3833, 0.9717, 0.3418, 0.9854, 0.2968, 0.99, 0.25, 0.9854, 0.2032, 0.9717, 0.1582, 0.9496, 0.1167, 0.9197, 0.08029, 0.8833, 0.05045, 0.8418, 0.02827, 0.7968, 0.01461, 0.75, 0.01, 0.7032, 0.01461, 0.6582, 0.02827, 0.6167, 0.05045, 0.5803, 0.08029, 0.5504, 0.1167, 0.5283, 0.1582, 0.5146, 0.2032, 0.51, 0.25, 0.5146, 0.2968, 0.5283, 0.3418, 0.5504, 0.3833, 0.5803, 0.4197, 0.6167, 0.4496, 0.6582, 0.4717, 0.7032, 0.4854])
me_cylinder_001.materials.append(mat_material_002)
me_cylinder_001.update()

# ---- objects
ob_cylinder = bpy.data.objects.new('Cylinder', me_cylinder)
ob_cylinder_001 = bpy.data.objects.new('Cylinder.001', me_cylinder_001)

# ---- transforms, parenting, visibility, modifiers, constraints
ob_cylinder.location = (0.0, 0.0, 0.0)
ob_cylinder_001.location = (0.0, 0.0, 0.0)
_m = ob_cylinder_001.modifiers.new('Fluid', 'FLUID')
_m.fluid_type = 'FLOW'

# ---- collection membership
col_collection.objects.link(ob_cylinder)
col_collection.objects.link(ob_cylinder_001)

# ---- scene / render settings (as saved in the file)
scene.frame_start = 1; scene.frame_end = 250; scene.frame_set(1)
scene.render.engine = 'BLENDER_EEVEE_NEXT'
scene.cycles.sampling_pattern = 'TABULATED_SOBOL'
scene.cycles.use_light_tree = False
scene.view_settings.view_transform = 'Filmic'
bpy.context.view_layer.update()

# ---- added for rendering (the .blend has no active camera): camera
cam_auto = bpy.data.cameras.new('AutoCamera')
cam_auto.lens = 50.0
cam_auto.sensor_width = 36.0
cam_auto.clip_end = 1000.0
ob_auto_camera = bpy.data.objects.new('AutoCamera', cam_auto)
scene.collection.objects.link(ob_auto_camera)
ob_auto_camera.location = (3.91586, -4.69903, 3.69811)
ob_auto_camera.rotation_euler = (1.09748, -7.21219e-08, 0.694738)
scene.camera = ob_auto_camera
bpy.context.view_layer.update()
